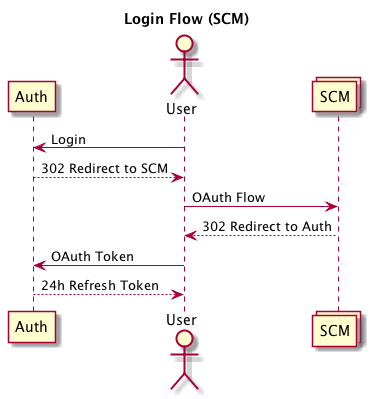

The diagram above was rendered by PlantUML. Its source (embedded in the PNG):
@startuml

title Login Flow (SCM)

participant Auth
actor User
collections SCM

User -> Auth  : Login
Auth --> User : 302 Redirect to SCM
User -> SCM   : OAuth Flow
SCM --> User  : 302 Redirect to Auth
User -> Auth  : OAuth Token
Auth --> User : 24h Refresh Token

@enduml